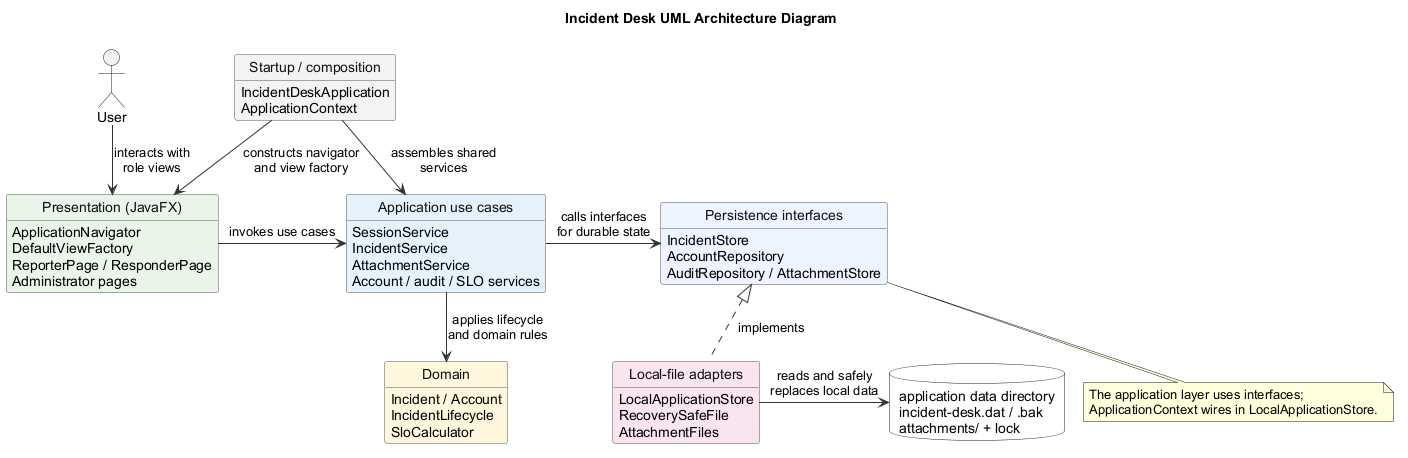

The diagram above was rendered by PlantUML. Its source (embedded in the PNG):
@startuml
title Incident Desk UML Architecture Diagram

allowmixing
!pragma layout smetana

top to bottom direction

skinparam backgroundColor white
skinparam defaultFontName Arial
skinparam shadowing false
skinparam classAttributeIconSize 0
skinparam nodesep 65
skinparam ranksep 70
skinparam ArrowColor #333333
skinparam ClassBorderColor #555555
skinparam ClassFontColor #111111

hide methods
hide stereotypes
hide circle

actor User

class "Startup / composition" as Startup #F2F2F2 {
    IncidentDeskApplication
    ApplicationContext
}

class "Presentation (JavaFX)" as UI #E8F4E8 {
    ApplicationNavigator
    DefaultViewFactory
    ReporterPage / ResponderPage
    Administrator pages
}

class "Application use cases" as UseCases #E5F1FB {
    SessionService
    IncidentService
    AttachmentService
    Account / audit / SLO services
}

class "Domain" as Domain #FFF7DC {
    Incident / Account
    IncidentLifecycle
    SloCalculator
}

class "Persistence interfaces" as Ports #EDF2FF {
    IncidentStore
    AccountRepository
    AuditRepository / AttachmentStore
}

class "Local-file adapters" as Storage #F9E5EE {
    LocalApplicationStore
    RecoverySafeFile
    AttachmentFiles
}

database "application data directory\nincident-desk.dat / .bak\nattachments/ + lock" as DataFile #FFFFFF

User -down-> UI : interacts with\nrole views
Startup -down-> UI : constructs navigator\nand view factory
Startup -right-> UseCases : assembles shared\nservices
UI -right-> UseCases : invokes use cases
UseCases -down-> Domain : applies lifecycle\nand domain rules
UseCases -right-> Ports : calls interfaces\nfor durable state
Storage ..up|> Ports : implements
Storage -right-> DataFile : reads and safely\nreplaces local data

note bottom of Ports
The application layer uses interfaces;
ApplicationContext wires in LocalApplicationStore.
end note

@enduml